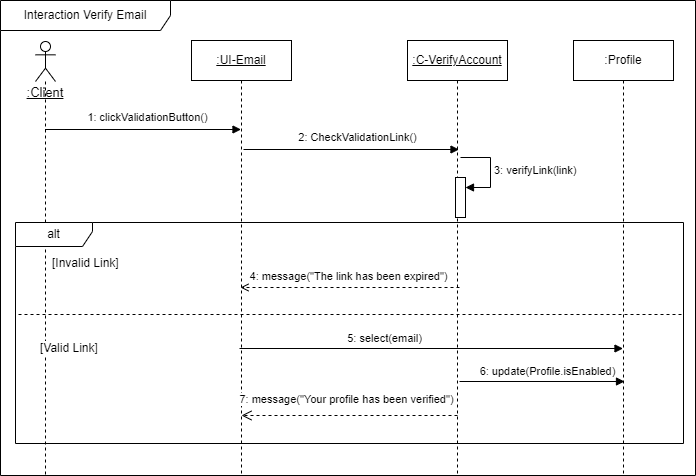

The diagram above was exported from draw.io. Its source (the exported page's mxGraphModel, read from the mxfile embedded in the PNG):
<mxGraphModel dx="1393" dy="758" grid="0" gridSize="10" guides="1" tooltips="1" connect="1" arrows="1" fold="1" page="0" pageScale="1" pageWidth="850" pageHeight="1100" background="#ffffff" math="0" shadow="0">
  <root>
    <mxCell id="0" />
    <mxCell id="1" parent="0" />
    <mxCell id="6APBan880_-Vq-NwlUUt-6" value="&lt;span style=&quot;font-size: 13px;&quot;&gt;&lt;u&gt;&lt;br&gt;&lt;br&gt;&lt;br&gt;&lt;br&gt;:Client&lt;/u&gt;&lt;/span&gt;" style="shape=umlLifeline;perimeter=lifelinePerimeter;whiteSpace=wrap;html=1;container=1;dropTarget=0;collapsible=0;recursiveResize=0;outlineConnect=0;portConstraint=eastwest;newEdgeStyle={&quot;curved&quot;:0,&quot;rounded&quot;:0};participant=umlActor;" parent="1" vertex="1">
      <mxGeometry x="62" y="108" width="20" height="434" as="geometry" />
    </mxCell>
    <mxCell id="6APBan880_-Vq-NwlUUt-55" value="Interaction Verify Email" style="shape=umlFrame;whiteSpace=wrap;html=1;pointerEvents=0;recursiveResize=0;container=1;collapsible=0;width=170;" parent="1" vertex="1">
      <mxGeometry x="27" y="67" width="695" height="475" as="geometry" />
    </mxCell>
    <mxCell id="aM9ryv3xv72pqoxQDRHE-5" value="&lt;u&gt;:UI-Email&lt;/u&gt;" style="shape=umlLifeline;perimeter=lifelinePerimeter;whiteSpace=wrap;html=1;container=0;dropTarget=0;collapsible=0;recursiveResize=0;outlineConnect=0;portConstraint=eastwest;newEdgeStyle={&quot;edgeStyle&quot;:&quot;elbowEdgeStyle&quot;,&quot;elbow&quot;:&quot;vertical&quot;,&quot;curved&quot;:0,&quot;rounded&quot;:0};" parent="6APBan880_-Vq-NwlUUt-55" vertex="1">
      <mxGeometry x="191" y="40" width="100" height="435" as="geometry" />
    </mxCell>
    <mxCell id="6APBan880_-Vq-NwlUUt-7" value="&lt;u&gt;:C-VerifyAccount&lt;br&gt;&lt;/u&gt;" style="shape=umlLifeline;perimeter=lifelinePerimeter;whiteSpace=wrap;html=1;container=0;dropTarget=0;collapsible=0;recursiveResize=0;outlineConnect=0;portConstraint=eastwest;newEdgeStyle={&quot;edgeStyle&quot;:&quot;elbowEdgeStyle&quot;,&quot;elbow&quot;:&quot;vertical&quot;,&quot;curved&quot;:0,&quot;rounded&quot;:0};" parent="6APBan880_-Vq-NwlUUt-55" vertex="1">
      <mxGeometry x="407" y="40" width="100" height="434" as="geometry" />
    </mxCell>
    <mxCell id="RFjVTDdM8UXhGtqh_qlf-3" value="" style="html=1;points=[[0,0,0,0,5],[0,1,0,0,-5],[1,0,0,0,5],[1,1,0,0,-5]];perimeter=orthogonalPerimeter;outlineConnect=0;targetShapes=umlLifeline;portConstraint=eastwest;newEdgeStyle={&quot;curved&quot;:0,&quot;rounded&quot;:0};" parent="6APBan880_-Vq-NwlUUt-7" vertex="1">
      <mxGeometry x="48" y="137" width="10" height="40" as="geometry" />
    </mxCell>
    <mxCell id="RFjVTDdM8UXhGtqh_qlf-4" value="3: verifyLink(link)" style="html=1;align=left;spacingLeft=2;endArrow=block;rounded=0;edgeStyle=orthogonalEdgeStyle;curved=0;rounded=0;" parent="6APBan880_-Vq-NwlUUt-7" target="RFjVTDdM8UXhGtqh_qlf-3" edge="1">
      <mxGeometry relative="1" as="geometry">
        <mxPoint x="53" y="117" as="sourcePoint" />
        <Array as="points">
          <mxPoint x="83" y="147" />
        </Array>
      </mxGeometry>
    </mxCell>
    <mxCell id="6APBan880_-Vq-NwlUUt-20" value="alt" style="shape=umlFrame;whiteSpace=wrap;html=1;pointerEvents=0;recursiveResize=0;container=1;collapsible=0;width=77;height=24;" parent="6APBan880_-Vq-NwlUUt-55" vertex="1">
      <mxGeometry x="15" y="222" width="668" height="221" as="geometry" />
    </mxCell>
    <mxCell id="6APBan880_-Vq-NwlUUt-21" value="[Invalid Link]" style="text;html=1;" parent="6APBan880_-Vq-NwlUUt-20" vertex="1">
      <mxGeometry width="100" height="20" relative="1" as="geometry">
        <mxPoint x="35" y="27" as="offset" />
      </mxGeometry>
    </mxCell>
    <mxCell id="6APBan880_-Vq-NwlUUt-22" value="[Valid Link]" style="line;strokeWidth=1;dashed=1;labelPosition=center;verticalLabelPosition=bottom;align=left;verticalAlign=top;spacingLeft=20;spacingTop=15;html=1;whiteSpace=wrap;" parent="6APBan880_-Vq-NwlUUt-20" vertex="1">
      <mxGeometry x="3" y="87" width="664" height="10" as="geometry" />
    </mxCell>
    <mxCell id="6APBan880_-Vq-NwlUUt-38" value="" style="html=1;verticalAlign=bottom;labelBackgroundColor=none;endArrow=open;endFill=0;dashed=1;rounded=0;" parent="6APBan880_-Vq-NwlUUt-20" edge="1">
      <mxGeometry width="160" relative="1" as="geometry">
        <mxPoint x="444" y="65" as="sourcePoint" />
        <mxPoint x="225" y="65" as="targetPoint" />
      </mxGeometry>
    </mxCell>
    <mxCell id="6APBan880_-Vq-NwlUUt-39" value="4: message(&quot;The link has been expired&quot;)" style="edgeLabel;html=1;align=center;verticalAlign=middle;resizable=0;points=[];" parent="6APBan880_-Vq-NwlUUt-38" vertex="1" connectable="0">
      <mxGeometry x="-0.1971" y="1" relative="1" as="geometry">
        <mxPoint x="-24" y="-13" as="offset" />
      </mxGeometry>
    </mxCell>
    <mxCell id="RFjVTDdM8UXhGtqh_qlf-6" value="" style="html=1;verticalAlign=bottom;labelBackgroundColor=none;endArrow=block;endFill=1;rounded=0;" parent="6APBan880_-Vq-NwlUUt-20" target="6APBan880_-Vq-NwlUUt-8" edge="1">
      <mxGeometry width="160" relative="1" as="geometry">
        <mxPoint x="224" y="126" as="sourcePoint" />
        <mxPoint x="606" y="122" as="targetPoint" />
      </mxGeometry>
    </mxCell>
    <mxCell id="RFjVTDdM8UXhGtqh_qlf-7" value="5: select(email)" style="edgeLabel;html=1;align=center;verticalAlign=middle;resizable=0;points=[];" parent="RFjVTDdM8UXhGtqh_qlf-6" vertex="1" connectable="0">
      <mxGeometry x="-0.4955" y="-3" relative="1" as="geometry">
        <mxPoint x="47" y="-14" as="offset" />
      </mxGeometry>
    </mxCell>
    <mxCell id="6APBan880_-Vq-NwlUUt-72" value="7: message(&quot;Your profile has been verified&quot;)" style="html=1;verticalAlign=bottom;endArrow=open;dashed=1;endSize=8;curved=0;rounded=0;" parent="6APBan880_-Vq-NwlUUt-20" edge="1">
      <mxGeometry x="0.0303" y="-7" relative="1" as="geometry">
        <mxPoint x="442" y="193" as="sourcePoint" />
        <mxPoint x="226" y="193" as="targetPoint" />
        <mxPoint as="offset" />
      </mxGeometry>
    </mxCell>
    <mxCell id="RFjVTDdM8UXhGtqh_qlf-1" value="" style="html=1;verticalAlign=bottom;labelBackgroundColor=none;endArrow=block;endFill=1;rounded=0;" parent="6APBan880_-Vq-NwlUUt-55" edge="1">
      <mxGeometry width="160" relative="1" as="geometry">
        <mxPoint x="243" y="149" as="sourcePoint" />
        <mxPoint x="458.5" y="149" as="targetPoint" />
      </mxGeometry>
    </mxCell>
    <mxCell id="RFjVTDdM8UXhGtqh_qlf-2" value="2: CheckValidationLink()" style="edgeLabel;html=1;align=center;verticalAlign=middle;resizable=0;points=[];" parent="RFjVTDdM8UXhGtqh_qlf-1" vertex="1" connectable="0">
      <mxGeometry x="0.1125" y="3" relative="1" as="geometry">
        <mxPoint x="-7" y="-10" as="offset" />
      </mxGeometry>
    </mxCell>
    <mxCell id="6APBan880_-Vq-NwlUUt-25" value="" style="html=1;verticalAlign=bottom;labelBackgroundColor=none;endArrow=block;endFill=1;rounded=0;" parent="6APBan880_-Vq-NwlUUt-55" source="6APBan880_-Vq-NwlUUt-6" edge="1">
      <mxGeometry width="160" relative="1" as="geometry">
        <mxPoint x="70" y="129" as="sourcePoint" />
        <mxPoint x="240.5" y="129" as="targetPoint" />
      </mxGeometry>
    </mxCell>
    <mxCell id="6APBan880_-Vq-NwlUUt-26" value="1: clickValidationButton()" style="edgeLabel;html=1;align=center;verticalAlign=middle;resizable=0;points=[];" parent="6APBan880_-Vq-NwlUUt-25" vertex="1" connectable="0">
      <mxGeometry x="0.1125" y="3" relative="1" as="geometry">
        <mxPoint x="-7" y="-10" as="offset" />
      </mxGeometry>
    </mxCell>
    <mxCell id="6APBan880_-Vq-NwlUUt-8" value=":Profile" style="shape=umlLifeline;perimeter=lifelinePerimeter;whiteSpace=wrap;html=1;container=0;dropTarget=0;collapsible=0;recursiveResize=0;outlineConnect=0;portConstraint=eastwest;newEdgeStyle={&quot;edgeStyle&quot;:&quot;elbowEdgeStyle&quot;,&quot;elbow&quot;:&quot;vertical&quot;,&quot;curved&quot;:0,&quot;rounded&quot;:0};" parent="6APBan880_-Vq-NwlUUt-55" vertex="1">
      <mxGeometry x="573" y="40" width="100" height="435" as="geometry" />
    </mxCell>
    <mxCell id="6APBan880_-Vq-NwlUUt-70" value="" style="html=1;verticalAlign=bottom;labelBackgroundColor=none;endArrow=block;endFill=1;rounded=0;" parent="6APBan880_-Vq-NwlUUt-55" edge="1">
      <mxGeometry width="160" relative="1" as="geometry">
        <mxPoint x="459" y="381" as="sourcePoint" />
        <mxPoint x="624" y="381" as="targetPoint" />
      </mxGeometry>
    </mxCell>
    <mxCell id="6APBan880_-Vq-NwlUUt-71" value="6: update(Profile.isEnabled)" style="edgeLabel;html=1;align=center;verticalAlign=middle;resizable=0;points=[];" parent="6APBan880_-Vq-NwlUUt-70" vertex="1" connectable="0">
      <mxGeometry x="0.0653" y="-2" relative="1" as="geometry">
        <mxPoint x="-1" y="-13" as="offset" />
      </mxGeometry>
    </mxCell>
  </root>
</mxGraphModel>